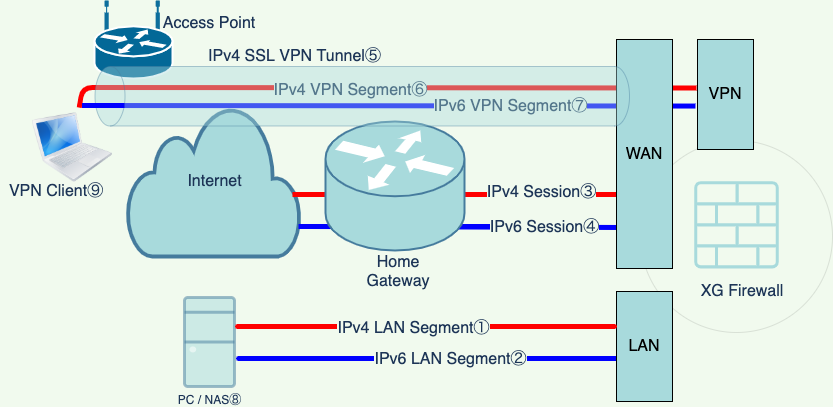

The diagram above was exported from draw.io. Its source (the exported page's mxGraphModel, read from the mxfile embedded in the PNG):
<mxGraphModel dx="946" dy="680" grid="0" gridSize="10" guides="1" tooltips="1" connect="1" arrows="0" fold="1" page="1" pageScale="1" pageWidth="1169" pageHeight="827" background="#F1FAEE" math="0" shadow="0">
  <root>
    <mxCell id="0" />
    <mxCell id="1" parent="0" />
    <mxCell id="6d9qUvs_9O5k-U7gXwwq-1" value="" style="ellipse;whiteSpace=wrap;html=1;aspect=fixed;fillColor=#F1FAEE;opacity=10;" parent="1" vertex="1">
      <mxGeometry x="667" y="192" width="192" height="192" as="geometry" />
    </mxCell>
    <mxCell id="ruLaz7w4LDUJSqEmc68j-26" value="" style="endArrow=none;html=1;strokeWidth=5;fillColor=#A8DADC;labelBackgroundColor=#F1FAEE;fontColor=#1D3557;strokeColor=#FF0000;entryX=-0.018;entryY=0.441;entryDx=0;entryDy=0;entryPerimeter=0;" parent="1" source="ruLaz7w4LDUJSqEmc68j-1" target="yaucxF8zOV7i7uT4Eg7Y-1" edge="1">
      <mxGeometry width="50" height="50" relative="1" as="geometry">
        <mxPoint x="114" y="139" as="sourcePoint" />
        <mxPoint x="807" y="139" as="targetPoint" />
        <Array as="points">
          <mxPoint x="109" y="139" />
        </Array>
      </mxGeometry>
    </mxCell>
    <mxCell id="ruLaz7w4LDUJSqEmc68j-30" value="IPv4 VPN Segment⑥" style="edgeLabel;html=1;align=center;verticalAlign=middle;resizable=0;points=[];labelBackgroundColor=#F1FAEE;fontColor=#1D3557;fontSize=16;" parent="ruLaz7w4LDUJSqEmc68j-26" vertex="1" connectable="0">
      <mxGeometry x="0.1345" relative="1" as="geometry">
        <mxPoint x="-72" y="2" as="offset" />
      </mxGeometry>
    </mxCell>
    <mxCell id="TYXnaKNBpYScdrvWn9Py-5" value="" style="shape=mxgraph.cisco.routers.wireless_router;html=1;pointerEvents=1;dashed=0;fillColor=#036897;strokeColor=#ffffff;strokeWidth=2;verticalLabelPosition=bottom;verticalAlign=top;align=center;outlineConnect=0;" parent="1" vertex="1">
      <mxGeometry x="121" y="53" width="78" height="77" as="geometry" />
    </mxCell>
    <mxCell id="AW0VfS7T2BtU16ZFU7OL-1" value="Internet" style="html=1;outlineConnect=0;fillColor=#A8DADC;strokeColor=#457B9D;gradientDirection=north;strokeWidth=2;shape=mxgraph.networks.cloud;fontColor=#1D3557;fontSize=16;" parent="1" vertex="1">
      <mxGeometry x="154" y="157" width="173" height="151" as="geometry" />
    </mxCell>
    <mxCell id="-RMVkDGi-S_u32iPEzkP-7" value="Home Gateway" style="text;html=1;strokeColor=none;fillColor=none;align=center;verticalAlign=middle;whiteSpace=wrap;rounded=0;fontColor=#1D3557;fontSize=16;" parent="1" vertex="1">
      <mxGeometry x="405" y="313" width="40" height="20" as="geometry" />
    </mxCell>
    <mxCell id="-RMVkDGi-S_u32iPEzkP-8" value="XG Firewall" style="text;html=1;strokeColor=none;fillColor=none;align=center;verticalAlign=middle;whiteSpace=wrap;rounded=0;fontColor=#1D3557;fontSize=16;" parent="1" vertex="1">
      <mxGeometry x="713" y="333" width="112" height="20" as="geometry" />
    </mxCell>
    <mxCell id="ruLaz7w4LDUJSqEmc68j-1" value="" style="image;html=1;image=img/lib/clip_art/computers/MacBook_128x128.png;labelBackgroundColor=#F1FAEE;fillColor=#A8DADC;strokeColor=#457B9D;fontColor=#1D3557;" parent="1" vertex="1">
      <mxGeometry x="59" y="159" width="80" height="80" as="geometry" />
    </mxCell>
    <mxCell id="ruLaz7w4LDUJSqEmc68j-27" value="" style="endArrow=none;html=1;strokeWidth=5;fillColor=#A8DADC;labelBackgroundColor=#F1FAEE;fontColor=#1D3557;strokeColor=#0000FF;entryX=-0.036;entryY=0.605;entryDx=0;entryDy=0;entryPerimeter=0;" parent="1" target="yaucxF8zOV7i7uT4Eg7Y-1" edge="1">
      <mxGeometry width="50" height="50" relative="1" as="geometry">
        <mxPoint x="108.5" y="157" as="sourcePoint" />
        <mxPoint x="646" y="157" as="targetPoint" />
        <Array as="points">
          <mxPoint x="108.5" y="157" />
        </Array>
      </mxGeometry>
    </mxCell>
    <mxCell id="ruLaz7w4LDUJSqEmc68j-31" value="IPv6 VPN Segment⑦" style="edgeLabel;html=1;align=center;verticalAlign=middle;resizable=0;points=[];labelBackgroundColor=#F1FAEE;fontColor=#1D3557;fontSize=16;" parent="ruLaz7w4LDUJSqEmc68j-27" vertex="1" connectable="0">
      <mxGeometry x="0.347" y="1" relative="1" as="geometry">
        <mxPoint x="15" y="1" as="offset" />
      </mxGeometry>
    </mxCell>
    <mxCell id="ruLaz7w4LDUJSqEmc68j-28" value="IPv4 SSL VPN Tunnel⑤" style="text;html=1;align=center;verticalAlign=middle;resizable=0;points=[];autosize=1;strokeColor=none;fontColor=#1D3557;fontSize=16;" parent="1" vertex="1">
      <mxGeometry x="230" y="96" width="182" height="23" as="geometry" />
    </mxCell>
    <mxCell id="ruLaz7w4LDUJSqEmc68j-39" value="" style="endArrow=none;html=1;strokeWidth=5;fillColor=#A8DADC;labelBackgroundColor=#F1FAEE;fontColor=#1D3557;strokeColor=#0000FF;" parent="1" edge="1">
      <mxGeometry width="50" height="50" relative="1" as="geometry">
        <mxPoint x="325" y="278" as="sourcePoint" />
        <mxPoint x="649" y="279" as="targetPoint" />
        <Array as="points">
          <mxPoint x="532" y="278" />
          <mxPoint x="325" y="278" />
        </Array>
      </mxGeometry>
    </mxCell>
    <mxCell id="ruLaz7w4LDUJSqEmc68j-45" value="IPv6 Session④" style="edgeLabel;html=1;align=center;verticalAlign=middle;resizable=0;points=[];labelBackgroundColor=#F1FAEE;fontColor=#1D3557;fontSize=16;" parent="ruLaz7w4LDUJSqEmc68j-39" vertex="1" connectable="0">
      <mxGeometry x="0.7994" relative="1" as="geometry">
        <mxPoint x="-4" as="offset" />
      </mxGeometry>
    </mxCell>
    <mxCell id="ruLaz7w4LDUJSqEmc68j-41" value="" style="endArrow=none;html=1;strokeWidth=5;fillColor=#A8DADC;labelBackgroundColor=#F1FAEE;fontColor=#1D3557;strokeColor=#FF0000;" parent="1" edge="1">
      <mxGeometry width="50" height="50" relative="1" as="geometry">
        <mxPoint x="319" y="246" as="sourcePoint" />
        <mxPoint x="645" y="246" as="targetPoint" />
        <Array as="points">
          <mxPoint x="319" y="246" />
        </Array>
      </mxGeometry>
    </mxCell>
    <mxCell id="ruLaz7w4LDUJSqEmc68j-44" value="IPv4 Session③" style="edgeLabel;html=1;align=center;verticalAlign=middle;resizable=0;points=[];labelBackgroundColor=#F1FAEE;fontColor=#1D3557;fontSize=16;" parent="ruLaz7w4LDUJSqEmc68j-41" vertex="1" connectable="0">
      <mxGeometry x="0.6491" y="-1" relative="1" as="geometry">
        <mxPoint x="-21" y="-4" as="offset" />
      </mxGeometry>
    </mxCell>
    <mxCell id="ruLaz7w4LDUJSqEmc68j-21" value="" style="shape=mxgraph.cisco.routers.router;html=1;pointerEvents=1;dashed=0;fillColor=#A8DADC;strokeColor=#457B9D;strokeWidth=2;verticalLabelPosition=bottom;verticalAlign=top;align=center;outlineConnect=0;fontColor=#1D3557;" parent="1" vertex="1">
      <mxGeometry x="352" y="173" width="139" height="129" as="geometry" />
    </mxCell>
    <mxCell id="ruLaz7w4LDUJSqEmc68j-51" value="" style="endArrow=none;html=1;strokeWidth=5;fillColor=#A8DADC;labelBackgroundColor=#F1FAEE;fontColor=#1D3557;strokeColor=#0000FF;" parent="1" edge="1">
      <mxGeometry width="50" height="50" relative="1" as="geometry">
        <mxPoint x="430" y="410" as="sourcePoint" />
        <mxPoint x="630" y="410" as="targetPoint" />
        <Array as="points">
          <mxPoint x="647" y="410" />
          <mxPoint x="260" y="410" />
        </Array>
      </mxGeometry>
    </mxCell>
    <mxCell id="ruLaz7w4LDUJSqEmc68j-52" value="IPv6 LAN Segment②" style="edgeLabel;html=1;align=center;verticalAlign=middle;resizable=0;points=[];labelBackgroundColor=#F1FAEE;fontColor=#1D3557;fontSize=16;" parent="ruLaz7w4LDUJSqEmc68j-51" vertex="1" connectable="0">
      <mxGeometry x="0.7994" relative="1" as="geometry">
        <mxPoint x="-56" as="offset" />
      </mxGeometry>
    </mxCell>
    <mxCell id="ruLaz7w4LDUJSqEmc68j-57" value="PC / NAS⑧" style="fontColor=#1D3557;verticalAlign=top;verticalLabelPosition=bottom;labelPosition=center;align=center;html=1;outlineConnect=0;strokeColor=#457B9D;gradientDirection=north;strokeWidth=2;shape=mxgraph.networks.desktop_pc;opacity=50;fillColor=#A8DADC;" parent="1" vertex="1">
      <mxGeometry x="211" y="349" width="50" height="89" as="geometry" />
    </mxCell>
    <mxCell id="TYXnaKNBpYScdrvWn9Py-6" value="Access Point" style="text;html=1;strokeColor=none;fillColor=none;align=center;verticalAlign=middle;whiteSpace=wrap;rounded=0;fontColor=#1D3557;fontSize=16;" parent="1" vertex="1">
      <mxGeometry x="180" y="65" width="112" height="20" as="geometry" />
    </mxCell>
    <mxCell id="AW0VfS7T2BtU16ZFU7OL-10" value="" style="pointerEvents=1;shadow=0;dashed=0;html=1;strokeColor=none;fillColor=#A8DADC;aspect=fixed;labelPosition=center;verticalLabelPosition=bottom;verticalAlign=top;align=center;outlineConnect=0;shape=mxgraph.vvd.logical_firewall;fontColor=#1D3557;" parent="1" vertex="1">
      <mxGeometry x="720.63" y="232.64999999999998" width="84.73" height="87.35" as="geometry" />
    </mxCell>
    <mxCell id="TYXnaKNBpYScdrvWn9Py-9" value="VPN Client⑨" style="text;html=1;strokeColor=none;fillColor=none;align=center;verticalAlign=middle;whiteSpace=wrap;rounded=0;fontColor=#1D3557;fontSize=16;" parent="1" vertex="1">
      <mxGeometry x="27" y="233" width="112" height="20" as="geometry" />
    </mxCell>
    <mxCell id="BuNLQ-E1rr3EiBxw4OzP-1" value="WAN" style="rounded=0;whiteSpace=wrap;html=1;fontSize=16;fillColor=#A8DADC;" parent="1" vertex="1">
      <mxGeometry x="643" y="91" width="56" height="229" as="geometry" />
    </mxCell>
    <mxCell id="BuNLQ-E1rr3EiBxw4OzP-2" value="LAN" style="rounded=0;whiteSpace=wrap;html=1;fontSize=16;fillColor=#A8DADC;" parent="1" vertex="1">
      <mxGeometry x="643" y="343" width="56" height="110" as="geometry" />
    </mxCell>
    <mxCell id="BuNLQ-E1rr3EiBxw4OzP-7" value="" style="endArrow=none;html=1;strokeWidth=5;fillColor=#A8DADC;labelBackgroundColor=#F1FAEE;fontColor=#1D3557;strokeColor=#FF0000;" parent="1" edge="1">
      <mxGeometry width="50" height="50" relative="1" as="geometry">
        <mxPoint x="429" y="378" as="sourcePoint" />
        <mxPoint x="629" y="378" as="targetPoint" />
        <Array as="points">
          <mxPoint x="646" y="378" />
          <mxPoint x="259" y="378" />
        </Array>
      </mxGeometry>
    </mxCell>
    <mxCell id="BuNLQ-E1rr3EiBxw4OzP-8" value="IPv4 LAN Segment①" style="edgeLabel;html=1;align=center;verticalAlign=middle;resizable=0;points=[];labelBackgroundColor=#F1FAEE;fontColor=#1D3557;fontSize=16;" parent="BuNLQ-E1rr3EiBxw4OzP-7" vertex="1" connectable="0">
      <mxGeometry x="0.7994" relative="1" as="geometry">
        <mxPoint x="-92" y="1" as="offset" />
      </mxGeometry>
    </mxCell>
    <mxCell id="yaucxF8zOV7i7uT4Eg7Y-1" value="VPN" style="rounded=0;whiteSpace=wrap;html=1;fontSize=16;fillColor=#A8DADC;" parent="1" vertex="1">
      <mxGeometry x="724" y="91" width="56" height="110" as="geometry" />
    </mxCell>
    <mxCell id="ruLaz7w4LDUJSqEmc68j-23" value="" style="shape=cylinder3;whiteSpace=wrap;html=1;boundedLbl=1;backgroundOutline=1;size=15;rotation=-90;opacity=40;strokeColor=#457B9D;fillColor=#A8DADC;fontColor=#1D3557;" parent="1" vertex="1">
      <mxGeometry x="359" y="-119.5" width="59.5" height="534.5" as="geometry" />
    </mxCell>
    <mxCell id="ruLaz7w4LDUJSqEmc68j-36" value="" style="endArrow=none;html=1;strokeWidth=5;fillColor=#A8DADC;labelBackgroundColor=#F1FAEE;fontColor=#1D3557;strokeColor=#0000FF;" parent="1" edge="1">
      <mxGeometry width="50" height="50" relative="1" as="geometry">
        <mxPoint x="109" y="157" as="sourcePoint" />
        <mxPoint x="151" y="157" as="targetPoint" />
        <Array as="points">
          <mxPoint x="109" y="157" />
        </Array>
      </mxGeometry>
    </mxCell>
  </root>
</mxGraphModel>